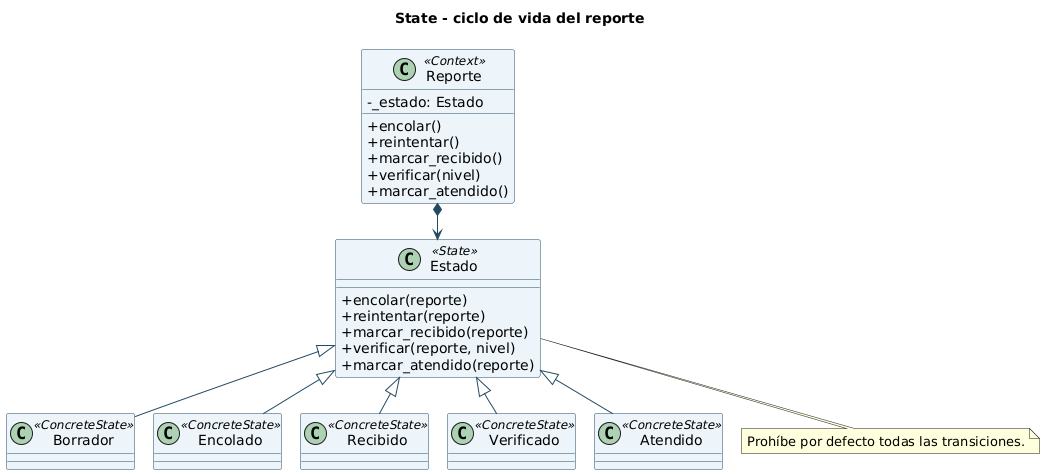

The diagram above was rendered by PlantUML. Its source (embedded in the PNG):
@startuml
!pragma layout smetana
skinparam shadowing false
skinparam classAttributeIconSize 0
skinparam defaultFontName SansSerif
skinparam classBackgroundColor #EDF5FA
skinparam classBorderColor #234A63
skinparam ArrowColor #234A63
title State - ciclo de vida del reporte
class Reporte <<Context>> {
 -_estado: Estado
 +encolar()
 +reintentar()
 +marcar_recibido()
 +verificar(nivel)
 +marcar_atendido()
}
class Estado <<State>> {
 +encolar(reporte)
 +reintentar(reporte)
 +marcar_recibido(reporte)
 +verificar(reporte, nivel)
 +marcar_atendido(reporte)
}
class Borrador <<ConcreteState>>
class Encolado <<ConcreteState>>
class Recibido <<ConcreteState>>
class Verificado <<ConcreteState>>
class Atendido <<ConcreteState>>
Reporte *--> Estado
Estado <|-- Borrador
Estado <|-- Encolado
Estado <|-- Recibido
Estado <|-- Verificado
Estado <|-- Atendido
note bottom of Estado : Prohíbe por defecto todas las transiciones.
@enduml